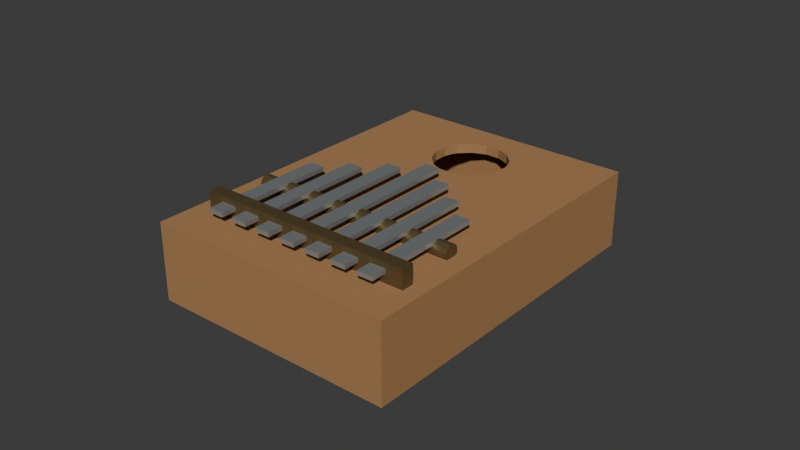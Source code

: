 # Source: source.blend  (saved by Blender 4.3.34; exported with 4.5.12 LTS)
import bpy
from mathutils import Matrix  # noqa: F401  (used for matrix-valued properties, if any)

bpy.ops.wm.read_factory_settings(use_empty=True)
scene = bpy.context.scene
scene.name = 'Scene'

# ---- collections
col_collection = bpy.data.collections.new('Collection'); scene.collection.children.link(col_collection)

# ---- materials (node trees are filled in below, after node groups)
mat_wood_warmsoundbox = bpy.data.materials.new('Wood_WarmSoundbox')
mat_wood_warmsoundbox.diffuse_color = (0.39, 0.205, 0.085, 1.0)
mat_metal_plainsteeltines = bpy.data.materials.new('Metal_PlainSteelTines')
mat_metal_plainsteeltines.diffuse_color = (0.48, 0.52, 0.53, 1.0)
mat_metal_darkbronzemounts = bpy.data.materials.new('Metal_DarkBronzeMounts')
mat_metal_darkbronzemounts.diffuse_color = (0.2, 0.145, 0.065, 1.0)

# ---- material node trees
mat_wood_warmsoundbox.use_nodes = True; mat_wood_warmsoundbox.node_tree.nodes.clear()
_N = mat_wood_warmsoundbox.node_tree.nodes; _L = mat_wood_warmsoundbox.node_tree.links
n0 = _N.new('ShaderNodeBsdfPrincipled'); n0.name = 'Principled BSDF'; n0.location = (10, 300)
n0.inputs[0].default_value = (0.39, 0.205, 0.085, 1.0)
n0.inputs[2].default_value = 0.81
n1 = _N.new('ShaderNodeOutputMaterial'); n1.name = 'Material Output'; n1.location = (300, 300)
_L.new(n0.outputs[0], n1.inputs[0])
n1.is_active_output = True
mat_metal_plainsteeltines.use_nodes = True; mat_metal_plainsteeltines.node_tree.nodes.clear()
_N = mat_metal_plainsteeltines.node_tree.nodes; _L = mat_metal_plainsteeltines.node_tree.links
n0 = _N.new('ShaderNodeBsdfPrincipled'); n0.name = 'Principled BSDF'; n0.location = (10, 300)
n0.inputs[0].default_value = (0.48, 0.52, 0.53, 1.0)
n0.inputs[1].default_value = 0.72
n0.inputs[2].default_value = 0.42
n1 = _N.new('ShaderNodeOutputMaterial'); n1.name = 'Material Output'; n1.location = (300, 300)
_L.new(n0.outputs[0], n1.inputs[0])
n1.is_active_output = True
mat_metal_darkbronzemounts.use_nodes = True; mat_metal_darkbronzemounts.node_tree.nodes.clear()
_N = mat_metal_darkbronzemounts.node_tree.nodes; _L = mat_metal_darkbronzemounts.node_tree.links
n0 = _N.new('ShaderNodeBsdfPrincipled'); n0.name = 'Principled BSDF'; n0.location = (10, 300)
n0.inputs[0].default_value = (0.2, 0.145, 0.065, 1.0)
n0.inputs[1].default_value = 0.68
n0.inputs[2].default_value = 0.48
n1 = _N.new('ShaderNodeOutputMaterial'); n1.name = 'Material Output'; n1.location = (300, 300)
_L.new(n0.outputs[0], n1.inputs[0])
n1.is_active_output = True

# ---- world
world_world = bpy.data.worlds.new('World'); scene.world = world_world
world_world.use_nodes = True; world_world.node_tree.nodes.clear()
_N = world_world.node_tree.nodes; _L = world_world.node_tree.links
n0 = _N.new('ShaderNodeOutputWorld'); n0.name = 'World Output'; n0.location = (300, 300)
n1 = _N.new('ShaderNodeBackground'); n1.name = 'Background'; n1.location = (10, 300)
n1.inputs[0].default_value = (0.05088, 0.05088, 0.05088, 1.0)
_L.new(n1.outputs[0], n0.inputs[0])
n0.is_active_output = True
world_world.color = (0.05088, 0.05088, 0.05088)
world_world.sun_shadow_jitter_overblur = 0.0

# ---- meshes
me_wholehollowwoodenkalimbasoundbox = bpy.data.meshes.new('WholeHollowWoodenKalimbaSoundbox')
me_wholehollowwoodenkalimbasoundbox.from_pydata([(0.04, 0.04196, 0.0), (0.04, 0.05229, 0.0), (0.04, 0.05229, 0.025), (0.04, 0.04196, 0.025), (0.01091, 0.03899, 0.025), (0.01177, 0.03634, 0.025), (0.01091, 0.03899, 0.022), (0.01177, 0.03634, 0.022), (0.035, 0.05, 0.022), (0.035, 0.04096, 0.022), (0.035, 0.05, 0.004), (0.035, 0.04096, 0.004), (0.0, 0.034, 0.004), (0.0, 0.034, 0.0), (0.04, 0.055, 0.0), (0.04, 0.055, 0.025), (0.01063, 0.03958, 0.025), (0.01063, 0.03958, 0.022), (0.03048, 0.05, 0.022), (0.03048, 0.05, 0.004), (0.03143, 0.055, 0.0), (0.03143, 0.055, 0.025), (0.009978, 0.04067, 0.025), (0.009978, 0.04067, 0.022), (0.02395, 0.05, 0.022), (0.02395, 0.05, 0.004), (0.01403, 0.055, 0.0), (0.01403, 0.055, 0.025), (0.006667, 0.04398, 0.025), (0.006667, 0.04398, 0.022), (0.01069, 0.05, 0.022), (0.01069, 0.05, 0.004), (0.004177, 0.055, 0.0), (0.004177, 0.055, 0.025), (0.002341, 0.04577, 0.025), (0.002341, 0.04577, 0.022), (0.003183, 0.05, 0.022), (0.003183, 0.05, 0.004), (-0.004177, 0.055, 0.0), (-0.004177, 0.055, 0.025), (-0.002341, 0.04577, 0.025), (-0.002341, 0.04577, 0.022), (-0.003183, 0.05, 0.022), (-0.003183, 0.05, 0.004), (-0.01403, 0.055, 0.0), (-0.01403, 0.055, 0.025), (-0.006667, 0.04398, 0.025), (-0.006667, 0.04398, 0.022), (-0.01069, 0.05, 0.022), (-0.01069, 0.05, 0.004), (-0.03143, 0.055, 0.0), (-0.03143, 0.055, 0.025), (-0.009978, 0.04067, 0.025), (-0.009978, 0.04067, 0.022), (-0.02395, 0.05, 0.022), (-0.02395, 0.05, 0.004), (-0.04, 0.055, 0.0), (-0.04, 0.055, 0.025), (-0.01063, 0.03958, 0.025), (-0.01063, 0.03958, 0.022), (-0.03048, 0.05, 0.022), (-0.03048, 0.05, 0.004), (-0.04, 0.05229, 0.0), (-0.04, 0.05229, 0.025), (-0.01091, 0.03899, 0.025), (-0.01091, 0.03899, 0.022), (-0.035, 0.05, 0.022), (-0.035, 0.05, 0.004), (-0.04, 0.04196, 0.0), (-0.04, 0.04196, 0.025), (-0.01177, 0.03634, 0.025), (-0.01177, 0.03634, 0.022), (-0.035, 0.04096, 0.022), (-0.035, 0.04096, 0.004), (-0.04, 0.02604, 0.0), (-0.04, 0.02604, 0.025), (-0.01177, 0.03166, 0.025), (-0.01177, 0.03166, 0.022), (-0.035, 0.02704, 0.022), (-0.035, 0.02704, 0.004), (-0.04, 0.007273, 0.0), (-0.04, 0.007273, 0.025), (-0.009978, 0.02733, 0.025), (-0.009978, 0.02733, 0.022), (-0.035, 0.01061, 0.022), (-0.035, 0.01061, 0.004), (-0.04, -0.02586, 0.0), (-0.04, -0.02586, 0.025), (-0.006667, 0.02402, 0.025), (-0.006667, 0.02402, 0.022), (-0.035, -0.01838, 0.022), (-0.035, -0.01838, 0.004), (-0.04, -0.055, 0.0), (-0.04, -0.055, 0.025), (-0.004919, 0.02306, 0.025), (-0.004919, 0.02306, 0.022), (-0.035, -0.04388, 0.022), (-0.035, -0.04388, 0.004), (-0.03708, -0.055, 0.0), (-0.03708, -0.055, 0.025), (-0.004615, 0.02292, 0.025), (-0.004615, 0.02292, 0.022), (-0.035, -0.05, 0.022), (-0.035, -0.05, 0.004), (-0.0177, -0.055, 0.0), (-0.0177, -0.055, 0.025), (-0.002341, 0.02223, 0.025), (-0.002341, 0.02223, 0.022), (-0.01671, -0.05, 0.022), (-0.01671, -0.05, 0.004), (0.0177, -0.055, 0.0), (0.0177, -0.055, 0.025), (0.002341, 0.02223, 0.025), (0.002341, 0.02223, 0.022), (0.01671, -0.05, 0.022), (0.01671, -0.05, 0.004), (0.03708, -0.055, 0.0), (0.03708, -0.055, 0.025), (0.004615, 0.02292, 0.025), (0.004615, 0.02292, 0.022), (0.035, -0.05, 0.022), (0.035, -0.05, 0.004), (0.04, -0.055, 0.0), (0.04, -0.055, 0.025), (0.004919, 0.02306, 0.025), (0.004919, 0.02306, 0.022), (0.035, -0.04388, 0.022), (0.035, -0.04388, 0.004), (0.04, -0.02586, 0.0), (0.04, -0.02586, 0.025), (0.006667, 0.02402, 0.025), (0.006667, 0.02402, 0.022), (0.035, -0.01838, 0.022), (0.035, -0.01838, 0.004), (0.04, 0.007273, 0.0), (0.04, 0.007273, 0.025), (0.009978, 0.02733, 0.025), (0.009978, 0.02733, 0.022), (0.035, 0.01061, 0.022), (0.035, 0.01061, 0.004), (0.04, 0.02604, 0.0), (0.04, 0.02604, 0.025), (0.01177, 0.03166, 0.025), (0.01177, 0.03166, 0.022), (0.035, 0.02704, 0.022), (0.035, 0.02704, 0.004)], [], [(0, 1, 2), (0, 2, 3), (3, 2, 4), (3, 4, 5), (5, 4, 6), (5, 6, 7), (7, 6, 8), (7, 8, 9), (9, 8, 10), (9, 10, 11), (11, 10, 12), (1, 0, 13), (1, 14, 15), (1, 15, 2), (2, 15, 16), (2, 16, 4), (4, 16, 17), (4, 17, 6), (6, 17, 18), (6, 18, 8), (8, 18, 19), (8, 19, 10), (10, 19, 12), (14, 1, 13), (14, 20, 21), (14, 21, 15), (15, 21, 22), (15, 22, 16), (16, 22, 23), (16, 23, 17), (17, 23, 24), (17, 24, 18), (18, 24, 25), (18, 25, 19), (19, 25, 12), (20, 14, 13), (20, 26, 27), (20, 27, 21), (21, 27, 28), (21, 28, 22), (22, 28, 29), (22, 29, 23), (23, 29, 30), (23, 30, 24), (24, 30, 31), (24, 31, 25), (25, 31, 12), (26, 20, 13), (26, 32, 33), (26, 33, 27), (27, 33, 34), (27, 34, 28), (28, 34, 35), (28, 35, 29), (29, 35, 36), (29, 36, 30), (30, 36, 37), (30, 37, 31), (31, 37, 12), (32, 26, 13), (32, 38, 39), (32, 39, 33), (33, 39, 40), (33, 40, 34), (34, 40, 41), (34, 41, 35), (35, 41, 42), (35, 42, 36), (36, 42, 43), (36, 43, 37), (37, 43, 12), (38, 32, 13), (38, 44, 45), (38, 45, 39), (39, 45, 46), (39, 46, 40), (40, 46, 47), (40, 47, 41), (41, 47, 48), (41, 48, 42), (42, 48, 49), (42, 49, 43), (43, 49, 12), (44, 38, 13), (44, 50, 51), (44, 51, 45), (45, 51, 52), (45, 52, 46), (46, 52, 53), (46, 53, 47), (47, 53, 54), (47, 54, 48), (48, 54, 55), (48, 55, 49), (49, 55, 12), (50, 44, 13), (50, 56, 57), (50, 57, 51), (51, 57, 58), (51, 58, 52), (52, 58, 59), (52, 59, 53), (53, 59, 60), (53, 60, 54), (54, 60, 61), (54, 61, 55), (55, 61, 12), (56, 50, 13), (56, 62, 63), (56, 63, 57), (57, 63, 64), (57, 64, 58), (58, 64, 65), (58, 65, 59), (59, 65, 66), (59, 66, 60), (60, 66, 67), (60, 67, 61), (61, 67, 12), (62, 56, 13), (62, 68, 69), (62, 69, 63), (63, 69, 70), (63, 70, 64), (64, 70, 71), (64, 71, 65), (65, 71, 72), (65, 72, 66), (66, 72, 73), (66, 73, 67), (67, 73, 12), (68, 62, 13), (68, 74, 75), (68, 75, 69), (69, 75, 76), (69, 76, 70), (70, 76, 77), (70, 77, 71), (71, 77, 78), (71, 78, 72), (72, 78, 79), (72, 79, 73), (73, 79, 12), (74, 68, 13), (74, 80, 81), (74, 81, 75), (75, 81, 82), (75, 82, 76), (76, 82, 83), (76, 83, 77), (77, 83, 84), (77, 84, 78), (78, 84, 85), (78, 85, 79), (79, 85, 12), (80, 74, 13), (80, 86, 87), (80, 87, 81), (81, 87, 88), (81, 88, 82), (82, 88, 89), (82, 89, 83), (83, 89, 90), (83, 90, 84), (84, 90, 91), (84, 91, 85), (85, 91, 12), (86, 80, 13), (86, 92, 93), (86, 93, 87), (87, 93, 94), (87, 94, 88), (88, 94, 95), (88, 95, 89), (89, 95, 96), (89, 96, 90), (90, 96, 97), (90, 97, 91), (91, 97, 12), (92, 86, 13), (92, 98, 99), (92, 99, 93), (93, 99, 100), (93, 100, 94), (94, 100, 101), (94, 101, 95), (95, 101, 102), (95, 102, 96), (96, 102, 103), (96, 103, 97), (97, 103, 12), (98, 92, 13), (98, 104, 105), (98, 105, 99), (99, 105, 106), (99, 106, 100), (100, 106, 107), (100, 107, 101), (101, 107, 108), (101, 108, 102), (102, 108, 109), (102, 109, 103), (103, 109, 12), (104, 98, 13), (104, 110, 111), (104, 111, 105), (105, 111, 112), (105, 112, 106), (106, 112, 113), (106, 113, 107), (107, 113, 114), (107, 114, 108), (108, 114, 115), (108, 115, 109), (109, 115, 12), (110, 104, 13), (110, 116, 117), (110, 117, 111), (111, 117, 118), (111, 118, 112), (112, 118, 119), (112, 119, 113), (113, 119, 120), (113, 120, 114), (114, 120, 121), (114, 121, 115), (115, 121, 12), (116, 110, 13), (116, 122, 123), (116, 123, 117), (117, 123, 124), (117, 124, 118), (118, 124, 125), (118, 125, 119), (119, 125, 126), (119, 126, 120), (120, 126, 127), (120, 127, 121), (121, 127, 12), (122, 116, 13), (122, 128, 129), (122, 129, 123), (123, 129, 130), (123, 130, 124), (124, 130, 131), (124, 131, 125), (125, 131, 132), (125, 132, 126), (126, 132, 133), (126, 133, 127), (127, 133, 12), (128, 122, 13), (128, 134, 135), (128, 135, 129), (129, 135, 136), (129, 136, 130), (130, 136, 137), (130, 137, 131), (131, 137, 138), (131, 138, 132), (132, 138, 139), (132, 139, 133), (133, 139, 12), (134, 128, 13), (134, 140, 141), (134, 141, 135), (135, 141, 142), (135, 142, 136), (136, 142, 143), (136, 143, 137), (137, 143, 144), (137, 144, 138), (138, 144, 145), (138, 145, 139), (139, 145, 12), (140, 134, 13), (140, 0, 3), (140, 3, 141), (141, 3, 5), (141, 5, 142), (142, 5, 7), (142, 7, 143), (143, 7, 9), (143, 9, 144), (144, 9, 11), (144, 11, 145), (145, 11, 12), (0, 140, 13)])
me_wholehollowwoodenkalimbasoundbox.materials.append(mat_wood_warmsoundbox)
me_wholehollowwoodenkalimbasoundbox.materials.append(mat_metal_plainsteeltines)
me_wholehollowwoodenkalimbasoundbox.materials.append(mat_metal_darkbronzemounts)
me_wholehollowwoodenkalimbasoundbox.update()
me_wholetransverseretainingbar = bpy.data.meshes.new('WholeTransverseRetainingBar')
me_wholetransverseretainingbar.from_pydata([(-0.035, -0.041, 0.0242), (-0.035, -0.041, 0.031), (-0.035, -0.037, 0.031), (-0.035, -0.037, 0.0242), (0.035, -0.041, 0.0242), (0.035, -0.037, 0.0242), (0.035, -0.037, 0.031), (0.035, -0.041, 0.031)], [], [(0, 1, 2), (0, 2, 3), (4, 5, 6), (4, 6, 7), (0, 4, 7), (0, 7, 1), (3, 2, 6), (3, 6, 5), (0, 3, 5), (0, 5, 4), (1, 7, 6), (1, 6, 2)])
me_wholetransverseretainingbar.polygons.foreach_set('material_index', [2, 2, 2, 2, 2, 2, 2, 2, 2, 2, 2, 2])
me_wholetransverseretainingbar.materials.append(mat_wood_warmsoundbox)
me_wholetransverseretainingbar.materials.append(mat_metal_plainsteeltines)
me_wholetransverseretainingbar.materials.append(mat_metal_darkbronzemounts)
me_wholetransverseretainingbar.update()
me_wholetransversesaddlebridge = bpy.data.meshes.new('WholeTransverseSaddleBridge')
me_wholetransversesaddlebridge.from_pydata([(-0.034, -0.02, 0.0265), (-0.034, -0.01759, 0.02715), (-0.034, -0.01823, 0.02827), (-0.034, -0.01935, 0.02891), (-0.034, -0.02065, 0.02891), (-0.034, -0.02177, 0.02827), (-0.034, -0.02241, 0.02715), (-0.034, -0.02241, 0.02585), (-0.034, -0.02177, 0.02473), (-0.034, -0.02065, 0.02409), (-0.034, -0.01935, 0.02409), (-0.034, -0.01823, 0.02473), (-0.034, -0.01759, 0.02585), (0.034, -0.01759, 0.02715), (0.034, -0.01823, 0.02827), (0.034, -0.01935, 0.02891), (0.034, -0.02065, 0.02891), (0.034, -0.02177, 0.02827), (0.034, -0.02241, 0.02715), (0.034, -0.02241, 0.02585), (0.034, -0.02177, 0.02473), (0.034, -0.02065, 0.02409), (0.034, -0.01935, 0.02409), (0.034, -0.01823, 0.02473), (0.034, -0.01759, 0.02585), (0.034, -0.02, 0.0265)], [], [(2, 1, 0), (3, 2, 0), (4, 3, 0), (5, 4, 0), (6, 5, 0), (7, 6, 0), (8, 7, 0), (9, 8, 0), (10, 9, 0), (11, 10, 0), (12, 11, 0), (1, 12, 0), (14, 13, 1), (2, 14, 1), (15, 14, 2), (3, 15, 2), (16, 15, 3), (4, 16, 3), (17, 16, 4), (5, 17, 4), (18, 17, 5), (6, 18, 5), (19, 18, 6), (7, 19, 6), (20, 19, 7), (8, 20, 7), (21, 20, 8), (9, 21, 8), (22, 21, 9), (10, 22, 9), (23, 22, 10), (11, 23, 10), (24, 23, 11), (12, 24, 11), (13, 24, 12), (1, 13, 12), (14, 25, 13), (15, 25, 14), (16, 25, 15), (17, 25, 16), (18, 25, 17), (19, 25, 18), (20, 25, 19), (21, 25, 20), (22, 25, 21), (23, 25, 22), (24, 25, 23), (13, 25, 24)])
me_wholetransversesaddlebridge.polygons.foreach_set('material_index', [2, 2, 2, 2, 2, 2, 2, 2, 2, 2, 2, 2, 2, 2, 2, 2, 2, 2, 2, 2, 2, 2, 2, 2, 2, 2, 2, 2, 2, 2, 2, 2, 2, 2, 2, 2, 2, 2, 2, 2, 2, 2, 2, 2, 2, 2, 2, 2])
me_wholetransversesaddlebridge.materials.append(mat_wood_warmsoundbox)
me_wholetransversesaddlebridge.materials.append(mat_metal_plainsteeltines)
me_wholetransversesaddlebridge.materials.append(mat_metal_darkbronzemounts)
me_wholetransversesaddlebridge.update()
me_wholemetaltine_01 = bpy.data.meshes.new('WholeMetalTine_01')
me_wholemetaltine_01.from_pydata([(-0.0295, -0.046, 0.0278), (-0.0295, -0.046, 0.0292), (-0.0295, -0.006, 0.0292), (-0.0295, -0.006, 0.0278), (-0.0245, -0.046, 0.0278), (-0.0245, -0.006, 0.0278), (-0.0245, -0.006, 0.0292), (-0.0245, -0.046, 0.0292)], [], [(0, 1, 2), (0, 2, 3), (4, 5, 6), (4, 6, 7), (0, 4, 7), (0, 7, 1), (3, 2, 6), (3, 6, 5), (0, 3, 5), (0, 5, 4), (1, 7, 6), (1, 6, 2)])
me_wholemetaltine_01.polygons.foreach_set('material_index', [1, 1, 1, 1, 1, 1, 1, 1, 1, 1, 1, 1])
me_wholemetaltine_01.materials.append(mat_wood_warmsoundbox)
me_wholemetaltine_01.materials.append(mat_metal_plainsteeltines)
me_wholemetaltine_01.materials.append(mat_metal_darkbronzemounts)
me_wholemetaltine_01.update()
me_wholemetaltine_02 = bpy.data.meshes.new('WholeMetalTine_02')
me_wholemetaltine_02.from_pydata([(-0.0205, -0.046, 0.0278), (-0.0205, -0.046, 0.0292), (-0.0205, 0.001, 0.0292), (-0.0205, 0.001, 0.0278), (-0.0155, -0.046, 0.0278), (-0.0155, 0.001, 0.0278), (-0.0155, 0.001, 0.0292), (-0.0155, -0.046, 0.0292)], [], [(0, 1, 2), (0, 2, 3), (4, 5, 6), (4, 6, 7), (0, 4, 7), (0, 7, 1), (3, 2, 6), (3, 6, 5), (0, 3, 5), (0, 5, 4), (1, 7, 6), (1, 6, 2)])
me_wholemetaltine_02.polygons.foreach_set('material_index', [1, 1, 1, 1, 1, 1, 1, 1, 1, 1, 1, 1])
me_wholemetaltine_02.materials.append(mat_wood_warmsoundbox)
me_wholemetaltine_02.materials.append(mat_metal_plainsteeltines)
me_wholemetaltine_02.materials.append(mat_metal_darkbronzemounts)
me_wholemetaltine_02.update()
me_wholemetaltine_03 = bpy.data.meshes.new('WholeMetalTine_03')
me_wholemetaltine_03.from_pydata([(-0.0115, -0.046, 0.0278), (-0.0115, -0.046, 0.0292), (-0.0115, 0.008, 0.0292), (-0.0115, 0.008, 0.0278), (-0.0065, -0.046, 0.0278), (-0.0065, 0.008, 0.0278), (-0.0065, 0.008, 0.0292), (-0.0065, -0.046, 0.0292)], [], [(0, 1, 2), (0, 2, 3), (4, 5, 6), (4, 6, 7), (0, 4, 7), (0, 7, 1), (3, 2, 6), (3, 6, 5), (0, 3, 5), (0, 5, 4), (1, 7, 6), (1, 6, 2)])
me_wholemetaltine_03.polygons.foreach_set('material_index', [1, 1, 1, 1, 1, 1, 1, 1, 1, 1, 1, 1])
me_wholemetaltine_03.materials.append(mat_wood_warmsoundbox)
me_wholemetaltine_03.materials.append(mat_metal_plainsteeltines)
me_wholemetaltine_03.materials.append(mat_metal_darkbronzemounts)
me_wholemetaltine_03.update()
me_wholemetaltine_04 = bpy.data.meshes.new('WholeMetalTine_04')
me_wholemetaltine_04.from_pydata([(-0.0025, -0.046, 0.0278), (-0.0025, -0.046, 0.0292), (-0.0025, 0.015, 0.0292), (-0.0025, 0.015, 0.0278), (0.0025, -0.046, 0.0278), (0.0025, 0.015, 0.0278), (0.0025, 0.015, 0.0292), (0.0025, -0.046, 0.0292)], [], [(0, 1, 2), (0, 2, 3), (4, 5, 6), (4, 6, 7), (0, 4, 7), (0, 7, 1), (3, 2, 6), (3, 6, 5), (0, 3, 5), (0, 5, 4), (1, 7, 6), (1, 6, 2)])
me_wholemetaltine_04.polygons.foreach_set('material_index', [1, 1, 1, 1, 1, 1, 1, 1, 1, 1, 1, 1])
me_wholemetaltine_04.materials.append(mat_wood_warmsoundbox)
me_wholemetaltine_04.materials.append(mat_metal_plainsteeltines)
me_wholemetaltine_04.materials.append(mat_metal_darkbronzemounts)
me_wholemetaltine_04.update()
me_wholemetaltine_05 = bpy.data.meshes.new('WholeMetalTine_05')
me_wholemetaltine_05.from_pydata([(0.0065, -0.046, 0.0278), (0.0065, -0.046, 0.0292), (0.0065, 0.008, 0.0292), (0.0065, 0.008, 0.0278), (0.0115, -0.046, 0.0278), (0.0115, 0.008, 0.0278), (0.0115, 0.008, 0.0292), (0.0115, -0.046, 0.0292)], [], [(0, 1, 2), (0, 2, 3), (4, 5, 6), (4, 6, 7), (0, 4, 7), (0, 7, 1), (3, 2, 6), (3, 6, 5), (0, 3, 5), (0, 5, 4), (1, 7, 6), (1, 6, 2)])
me_wholemetaltine_05.polygons.foreach_set('material_index', [1, 1, 1, 1, 1, 1, 1, 1, 1, 1, 1, 1])
me_wholemetaltine_05.materials.append(mat_wood_warmsoundbox)
me_wholemetaltine_05.materials.append(mat_metal_plainsteeltines)
me_wholemetaltine_05.materials.append(mat_metal_darkbronzemounts)
me_wholemetaltine_05.update()
me_wholemetaltine_06 = bpy.data.meshes.new('WholeMetalTine_06')
me_wholemetaltine_06.from_pydata([(0.0155, -0.046, 0.0278), (0.0155, -0.046, 0.0292), (0.0155, 0.001, 0.0292), (0.0155, 0.001, 0.0278), (0.0205, -0.046, 0.0278), (0.0205, 0.001, 0.0278), (0.0205, 0.001, 0.0292), (0.0205, -0.046, 0.0292)], [], [(0, 1, 2), (0, 2, 3), (4, 5, 6), (4, 6, 7), (0, 4, 7), (0, 7, 1), (3, 2, 6), (3, 6, 5), (0, 3, 5), (0, 5, 4), (1, 7, 6), (1, 6, 2)])
me_wholemetaltine_06.polygons.foreach_set('material_index', [1, 1, 1, 1, 1, 1, 1, 1, 1, 1, 1, 1])
me_wholemetaltine_06.materials.append(mat_wood_warmsoundbox)
me_wholemetaltine_06.materials.append(mat_metal_plainsteeltines)
me_wholemetaltine_06.materials.append(mat_metal_darkbronzemounts)
me_wholemetaltine_06.update()
me_wholemetaltine_07 = bpy.data.meshes.new('WholeMetalTine_07')
me_wholemetaltine_07.from_pydata([(0.0245, -0.046, 0.0278), (0.0245, -0.046, 0.0292), (0.0245, -0.006, 0.0292), (0.0245, -0.006, 0.0278), (0.0295, -0.046, 0.0278), (0.0295, -0.006, 0.0278), (0.0295, -0.006, 0.0292), (0.0295, -0.046, 0.0292)], [], [(0, 1, 2), (0, 2, 3), (4, 5, 6), (4, 6, 7), (0, 4, 7), (0, 7, 1), (3, 2, 6), (3, 6, 5), (0, 3, 5), (0, 5, 4), (1, 7, 6), (1, 6, 2)])
me_wholemetaltine_07.polygons.foreach_set('material_index', [1, 1, 1, 1, 1, 1, 1, 1, 1, 1, 1, 1])
me_wholemetaltine_07.materials.append(mat_wood_warmsoundbox)
me_wholemetaltine_07.materials.append(mat_metal_plainsteeltines)
me_wholemetaltine_07.materials.append(mat_metal_darkbronzemounts)
me_wholemetaltine_07.update()

# ---- objects
ob_oneseventinehollowbodykalimba = bpy.data.objects.new('OneSevenTineHollowBodyKalimba', None)
ob_wholehollowwoodenkalimbasoundbox = bpy.data.objects.new('WholeHollowWoodenKalimbaSoundbox', me_wholehollowwoodenkalimbasoundbox)
ob_wholetransverseretainingbar = bpy.data.objects.new('WholeTransverseRetainingBar', me_wholetransverseretainingbar)
ob_wholetransversesaddlebridge = bpy.data.objects.new('WholeTransverseSaddleBridge', me_wholetransversesaddlebridge)
ob_wholemetaltine_01 = bpy.data.objects.new('WholeMetalTine_01', me_wholemetaltine_01)
ob_wholemetaltine_02 = bpy.data.objects.new('WholeMetalTine_02', me_wholemetaltine_02)
ob_wholemetaltine_03 = bpy.data.objects.new('WholeMetalTine_03', me_wholemetaltine_03)
ob_wholemetaltine_04 = bpy.data.objects.new('WholeMetalTine_04', me_wholemetaltine_04)
ob_wholemetaltine_05 = bpy.data.objects.new('WholeMetalTine_05', me_wholemetaltine_05)
ob_wholemetaltine_06 = bpy.data.objects.new('WholeMetalTine_06', me_wholemetaltine_06)
ob_wholemetaltine_07 = bpy.data.objects.new('WholeMetalTine_07', me_wholemetaltine_07)

# ---- transforms, parenting, visibility, modifiers, constraints
ob_oneseventinehollowbodykalimba.location = (0.0, 0.0, 0.0)
ob_wholehollowwoodenkalimbasoundbox.parent = ob_oneseventinehollowbodykalimba
ob_wholehollowwoodenkalimbasoundbox.location = (0.0, 0.0, 0.0)
ob_wholetransverseretainingbar.parent = ob_oneseventinehollowbodykalimba
ob_wholetransverseretainingbar.location = (0.0, 0.0, 0.0)
ob_wholetransversesaddlebridge.parent = ob_oneseventinehollowbodykalimba
ob_wholetransversesaddlebridge.location = (0.0, 0.0, 0.0)
ob_wholemetaltine_01.parent = ob_oneseventinehollowbodykalimba
ob_wholemetaltine_01.location = (0.0, 0.0, 0.0)
ob_wholemetaltine_02.parent = ob_oneseventinehollowbodykalimba
ob_wholemetaltine_02.location = (0.0, 0.0, 0.0)
ob_wholemetaltine_03.parent = ob_oneseventinehollowbodykalimba
ob_wholemetaltine_03.location = (0.0, 0.0, 0.0)
ob_wholemetaltine_04.parent = ob_oneseventinehollowbodykalimba
ob_wholemetaltine_04.location = (0.0, 0.0, 0.0)
ob_wholemetaltine_05.parent = ob_oneseventinehollowbodykalimba
ob_wholemetaltine_05.location = (0.0, 0.0, 0.0)
ob_wholemetaltine_06.parent = ob_oneseventinehollowbodykalimba
ob_wholemetaltine_06.location = (0.0, 0.0, 0.0)
ob_wholemetaltine_07.parent = ob_oneseventinehollowbodykalimba
ob_wholemetaltine_07.location = (0.0, 0.0, 0.0)

# ---- collection membership
scene.collection.objects.link(ob_oneseventinehollowbodykalimba)
scene.collection.objects.link(ob_wholehollowwoodenkalimbasoundbox)
scene.collection.objects.link(ob_wholetransverseretainingbar)
scene.collection.objects.link(ob_wholetransversesaddlebridge)
scene.collection.objects.link(ob_wholemetaltine_01)
scene.collection.objects.link(ob_wholemetaltine_02)
scene.collection.objects.link(ob_wholemetaltine_03)
scene.collection.objects.link(ob_wholemetaltine_04)
scene.collection.objects.link(ob_wholemetaltine_05)
scene.collection.objects.link(ob_wholemetaltine_06)
scene.collection.objects.link(ob_wholemetaltine_07)

# ---- scene / render settings (as saved in the file)
scene.frame_start = 1; scene.frame_end = 250; scene.frame_set(1)
scene.render.engine = 'CYCLES'
scene.render.use_compositing = False
scene.cycles.use_denoising = False
scene.cycles.samples = 128
scene.cycles.use_adaptive_sampling = False
scene.cycles.seed = 17
bpy.context.view_layer.update()

# ---- added for rendering (the .blend has no active camera and no usable light): camera, sun
cam_auto = bpy.data.cameras.new('AutoCamera')
cam_auto.lens = 50.0
cam_auto.sensor_width = 36.0
cam_auto.clip_end = 1000.0
ob_auto_camera = bpy.data.objects.new('AutoCamera', cam_auto)
scene.collection.objects.link(ob_auto_camera)
ob_auto_camera.location = (0.185045, -0.222054, 0.163536)
ob_auto_camera.rotation_euler = (1.09748, -7.21219e-08, 0.694738)
scene.camera = ob_auto_camera
light_auto_sun = bpy.data.lights.new('AutoSun', 'SUN')
light_auto_sun.energy = 3.0
light_auto_sun.angle = 0.0523599
ob_auto_sun = bpy.data.objects.new('AutoSun', light_auto_sun)
scene.collection.objects.link(ob_auto_sun)
ob_auto_sun.rotation_euler = (0.872665, 0.174533, 0.523599)
bpy.context.view_layer.update()
